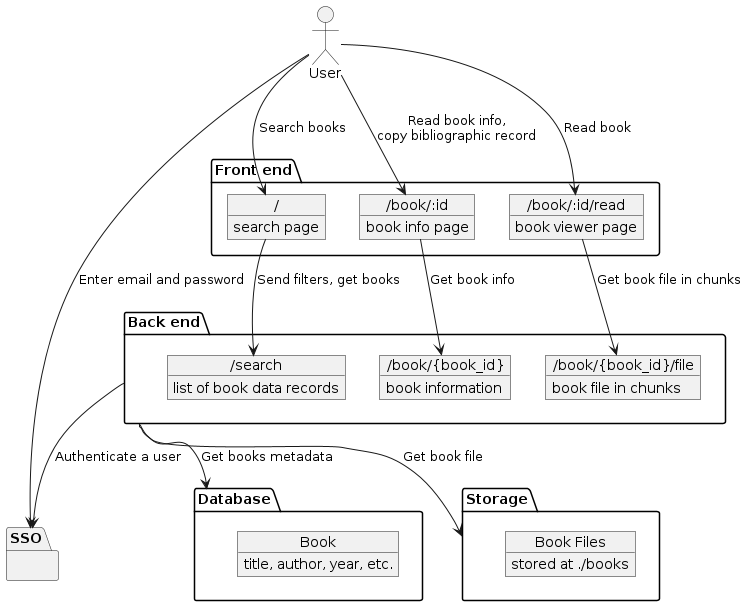

The diagram above was rendered by PlantUML. Its source (embedded in the PNG):
@startuml static

allow_mixing

package "Front end" as FrontEnd {
  object "/" as FEIndex {
    search page
  }
  object "/book/:id" as FEBookInfo {
    book info page
  }
  object "/book/:id/read" as FEBookRead {
    book viewer page
  }
}

package "Back end" as BackEnd {
  object "/search" as BESearch {
    list of book data records
  }
  object "/book/{book_id}" as BEBookInfo {
    book information
  }
  object "/book/{book_id}/file" as BEBookFile {
    book file in chunks
  }
}

package SSO {
}

package Database {
  object "Book" as TableBook {
    title, author, year, etc.
  }
}

package Storage {
  object "Book Files" as FileBook {
    stored at ./books
  }
}

actor "User" as u

u --> FEIndex : Search books
u --> FEBookInfo : Read book info,\ncopy bibliographic record
u --> FEBookRead : Read book
u --> SSO : Enter email and password

BackEnd --> SSO : Authenticate a user
BackEnd --> Database : Get books metadata
BackEnd --> Storage : Get book file
FEIndex --> BESearch : Send filters, get books
FEBookInfo --> BEBookInfo: Get book info
FEBookRead --> BEBookFile: Get book file in chunks

@enduml